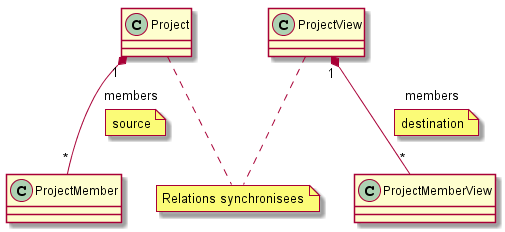

The diagram above was rendered by PlantUML. Its source (embedded in the PNG):
@startuml
class Project
class ProjectView
note "Relations synchronisees" as N1
Project .. N1
ProjectView .. N1
Project "1" *-- "*" ProjectMember : members >
note on link: source
ProjectView "1"*-- "*" ProjectMemberView : members >
note on link: destination
@enduml